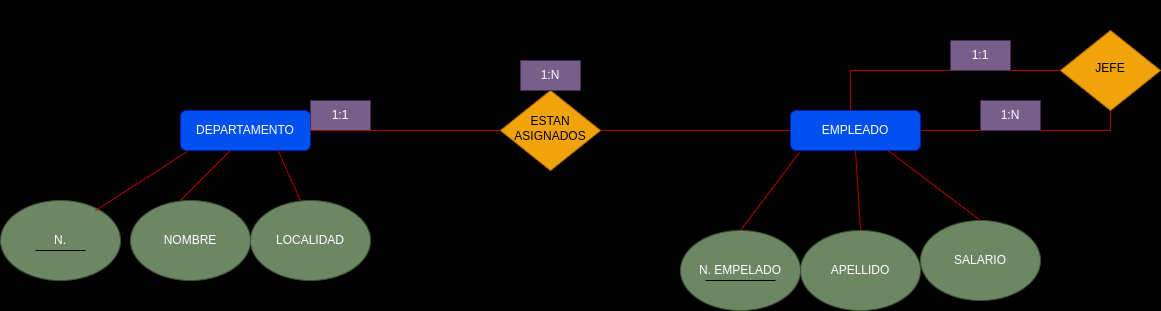

The diagram above was exported from draw.io. Its source (the exported page's mxGraphModel, read from the mxfile embedded in the PNG):
<mxGraphModel dx="2586" dy="764" grid="1" gridSize="10" guides="1" tooltips="1" connect="1" arrows="1" fold="1" page="1" pageScale="1" pageWidth="850" pageHeight="1100" background="#000000" math="0" shadow="0">
  <root>
    <mxCell id="0" />
    <mxCell id="1" parent="0" />
    <mxCell id="2" value="6." style="text;html=1;align=center;verticalAlign=middle;whiteSpace=wrap;rounded=0;" parent="1" vertex="1">
      <mxGeometry x="-90" y="270" width="60" height="30" as="geometry" />
    </mxCell>
    <mxCell id="3" value="DEPARTAMENTO" style="rounded=1;whiteSpace=wrap;html=1;fontSize=12;glass=0;strokeWidth=1;shadow=0;fillColor=#0050ef;fontColor=#ffffff;strokeColor=#001DBC;" parent="1" vertex="1">
      <mxGeometry x="-10" y="250" width="130" height="40" as="geometry" />
    </mxCell>
    <mxCell id="4" value="NOMBRE" style="ellipse;whiteSpace=wrap;html=1;fillColor=#6d8764;fontColor=#ffffff;strokeColor=#3A5431;" parent="1" vertex="1">
      <mxGeometry x="-60" y="340" width="120" height="80" as="geometry" />
    </mxCell>
    <mxCell id="5" value="EMPLEADO" style="rounded=1;whiteSpace=wrap;html=1;fontSize=12;glass=0;strokeWidth=1;shadow=0;fillColor=#0050ef;fontColor=#ffffff;strokeColor=#001DBC;" parent="1" vertex="1">
      <mxGeometry x="600" y="250" width="130" height="40" as="geometry" />
    </mxCell>
    <mxCell id="6" value="N." style="ellipse;whiteSpace=wrap;html=1;fillColor=#6d8764;fontColor=#ffffff;strokeColor=#3A5431;" parent="1" vertex="1">
      <mxGeometry x="-190" y="340" width="120" height="80" as="geometry" />
    </mxCell>
    <mxCell id="7" value="LOCALIDAD" style="ellipse;whiteSpace=wrap;html=1;fillColor=#6d8764;fontColor=#ffffff;strokeColor=#3A5431;" parent="1" vertex="1">
      <mxGeometry x="60" y="340" width="120" height="80" as="geometry" />
    </mxCell>
    <mxCell id="8" value="" style="endArrow=none;html=1;rounded=0;fillColor=#e51400;strokeColor=#B20000;" parent="1" edge="1">
      <mxGeometry width="50" height="50" relative="1" as="geometry">
        <mxPoint x="-10" y="340" as="sourcePoint" />
        <mxPoint x="40" y="290" as="targetPoint" />
      </mxGeometry>
    </mxCell>
    <mxCell id="9" value="" style="endArrow=none;html=1;rounded=0;entryX=0.054;entryY=1.025;entryDx=0;entryDy=0;entryPerimeter=0;fillColor=#e51400;strokeColor=#B20000;" parent="1" target="3" edge="1">
      <mxGeometry width="50" height="50" relative="1" as="geometry">
        <mxPoint x="-95" y="350" as="sourcePoint" />
        <mxPoint x="-10" y="290" as="targetPoint" />
        <Array as="points" />
      </mxGeometry>
    </mxCell>
    <mxCell id="10" value="" style="endArrow=none;html=1;rounded=0;entryX=0.75;entryY=1;entryDx=0;entryDy=0;fillColor=#e51400;strokeColor=#B20000;" parent="1" target="3" edge="1">
      <mxGeometry width="50" height="50" relative="1" as="geometry">
        <mxPoint x="110" y="340" as="sourcePoint" />
        <mxPoint x="160" y="290" as="targetPoint" />
      </mxGeometry>
    </mxCell>
    <mxCell id="11" value="APELLIDO" style="ellipse;whiteSpace=wrap;html=1;fillColor=#6d8764;fontColor=#ffffff;strokeColor=#3A5431;" parent="1" vertex="1">
      <mxGeometry x="610" y="370" width="120" height="80" as="geometry" />
    </mxCell>
    <mxCell id="12" value="N. EMPELADO" style="ellipse;whiteSpace=wrap;html=1;fillColor=#6d8764;fontColor=#ffffff;strokeColor=#3A5431;" parent="1" vertex="1">
      <mxGeometry x="490" y="370" width="120" height="80" as="geometry" />
    </mxCell>
    <mxCell id="13" value="SALARIO" style="ellipse;whiteSpace=wrap;html=1;fillColor=#6d8764;fontColor=#ffffff;strokeColor=#3A5431;" parent="1" vertex="1">
      <mxGeometry x="730" y="360" width="120" height="80" as="geometry" />
    </mxCell>
    <mxCell id="14" value="" style="endArrow=none;html=1;rounded=0;entryX=0.069;entryY=1.05;entryDx=0;entryDy=0;entryPerimeter=0;fillColor=#e51400;strokeColor=#B20000;" parent="1" target="5" edge="1">
      <mxGeometry width="50" height="50" relative="1" as="geometry">
        <mxPoint x="550" y="370" as="sourcePoint" />
        <mxPoint x="600" y="320" as="targetPoint" />
      </mxGeometry>
    </mxCell>
    <mxCell id="15" value="" style="endArrow=none;html=1;rounded=0;entryX=0.5;entryY=1;entryDx=0;entryDy=0;fillColor=#e51400;strokeColor=#B20000;" parent="1" target="5" edge="1">
      <mxGeometry width="50" height="50" relative="1" as="geometry">
        <mxPoint x="670" y="370" as="sourcePoint" />
        <mxPoint x="720" y="320" as="targetPoint" />
      </mxGeometry>
    </mxCell>
    <mxCell id="16" value="" style="endArrow=none;html=1;rounded=0;entryX=0.75;entryY=1;entryDx=0;entryDy=0;fillColor=#e51400;strokeColor=#B20000;" parent="1" target="5" edge="1">
      <mxGeometry width="50" height="50" relative="1" as="geometry">
        <mxPoint x="790" y="360" as="sourcePoint" />
        <mxPoint x="840" y="310" as="targetPoint" />
      </mxGeometry>
    </mxCell>
    <mxCell id="17" value="ESTAN ASIGNADOS" style="rhombus;whiteSpace=wrap;html=1;shadow=0;fontFamily=Helvetica;fontSize=12;align=center;strokeWidth=1;spacing=6;spacingTop=-4;fillColor=#f0a30a;fontColor=#000000;strokeColor=#BD7000;" parent="1" vertex="1">
      <mxGeometry x="310" y="230" width="100" height="80" as="geometry" />
    </mxCell>
    <mxCell id="18" value="JEFE" style="rhombus;whiteSpace=wrap;html=1;shadow=0;fontFamily=Helvetica;fontSize=12;align=center;strokeWidth=1;spacing=6;spacingTop=-4;fillColor=#f0a30a;fontColor=#000000;strokeColor=#BD7000;" parent="1" vertex="1">
      <mxGeometry x="870" y="170" width="100" height="80" as="geometry" />
    </mxCell>
    <mxCell id="19" value="0:N" style="text;html=1;align=center;verticalAlign=middle;whiteSpace=wrap;rounded=0;" parent="1" vertex="1">
      <mxGeometry x="540" y="240" width="60" height="30" as="geometry" />
    </mxCell>
    <mxCell id="20" value="1:1" style="text;html=1;align=center;verticalAlign=middle;whiteSpace=wrap;rounded=0;fillColor=#76608a;fontColor=#ffffff;strokeColor=#432D57;" parent="1" vertex="1">
      <mxGeometry x="120" y="240" width="60" height="30" as="geometry" />
    </mxCell>
    <mxCell id="21" value="" style="endArrow=none;html=1;rounded=0;entryX=0;entryY=0.5;entryDx=0;entryDy=0;fillColor=#e51400;strokeColor=#B20000;" parent="1" target="17" edge="1">
      <mxGeometry width="50" height="50" relative="1" as="geometry">
        <mxPoint x="120" y="270" as="sourcePoint" />
        <mxPoint x="200" y="220" as="targetPoint" />
        <Array as="points">
          <mxPoint x="190" y="270" />
        </Array>
      </mxGeometry>
    </mxCell>
    <mxCell id="22" value="" style="endArrow=none;html=1;rounded=0;entryX=0;entryY=0.5;entryDx=0;entryDy=0;fillColor=#e51400;strokeColor=#B20000;" parent="1" target="5" edge="1">
      <mxGeometry width="50" height="50" relative="1" as="geometry">
        <mxPoint x="410" y="270" as="sourcePoint" />
        <mxPoint x="460" y="220" as="targetPoint" />
      </mxGeometry>
    </mxCell>
    <mxCell id="23" value="1:N" style="text;html=1;align=center;verticalAlign=middle;whiteSpace=wrap;rounded=0;fillColor=#76608a;fontColor=#ffffff;strokeColor=#432D57;" parent="1" vertex="1">
      <mxGeometry x="330" y="200" width="60" height="30" as="geometry" />
    </mxCell>
    <mxCell id="24" value="" style="endArrow=none;html=1;rounded=0;" parent="1" edge="1">
      <mxGeometry width="50" height="50" relative="1" as="geometry">
        <mxPoint x="-155" y="390" as="sourcePoint" />
        <mxPoint x="-105" y="390" as="targetPoint" />
      </mxGeometry>
    </mxCell>
    <mxCell id="25" value="" style="endArrow=none;html=1;rounded=0;" parent="1" edge="1">
      <mxGeometry width="50" height="50" relative="1" as="geometry">
        <mxPoint x="515" y="420" as="sourcePoint" />
        <mxPoint x="585" y="420" as="targetPoint" />
      </mxGeometry>
    </mxCell>
    <mxCell id="26" value="" style="endArrow=none;html=1;rounded=0;entryX=0;entryY=0.5;entryDx=0;entryDy=0;fillColor=#e51400;strokeColor=#B20000;" parent="1" target="18" edge="1">
      <mxGeometry width="50" height="50" relative="1" as="geometry">
        <mxPoint x="660" y="250" as="sourcePoint" />
        <mxPoint x="710" y="200" as="targetPoint" />
        <Array as="points">
          <mxPoint x="660" y="210" />
        </Array>
      </mxGeometry>
    </mxCell>
    <mxCell id="27" value="" style="endArrow=none;html=1;rounded=0;entryX=0.5;entryY=1;entryDx=0;entryDy=0;fillColor=#e51400;strokeColor=#B20000;" parent="1" target="18" edge="1">
      <mxGeometry width="50" height="50" relative="1" as="geometry">
        <mxPoint x="730" y="270" as="sourcePoint" />
        <mxPoint x="780" y="220" as="targetPoint" />
        <Array as="points">
          <mxPoint x="920" y="270" />
        </Array>
      </mxGeometry>
    </mxCell>
    <mxCell id="28" value="1:1" style="text;html=1;align=center;verticalAlign=middle;whiteSpace=wrap;rounded=0;fillColor=#76608a;fontColor=#ffffff;strokeColor=#432D57;" parent="1" vertex="1">
      <mxGeometry x="760" y="180" width="60" height="30" as="geometry" />
    </mxCell>
    <mxCell id="29" value="1:N" style="text;html=1;align=center;verticalAlign=middle;whiteSpace=wrap;rounded=0;fillColor=#76608a;fontColor=#ffffff;strokeColor=#432D57;" parent="1" vertex="1">
      <mxGeometry x="790" y="240" width="60" height="30" as="geometry" />
    </mxCell>
    <mxCell id="30" value="1:N" style="text;html=1;align=center;verticalAlign=middle;whiteSpace=wrap;rounded=0;" parent="1" vertex="1">
      <mxGeometry x="890" y="140" width="60" height="30" as="geometry" />
    </mxCell>
  </root>
</mxGraphModel>